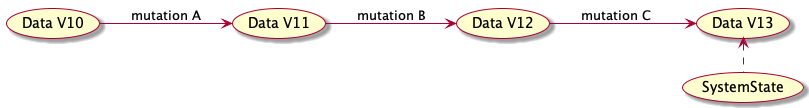

The diagram above was rendered by PlantUML. Its source (embedded in the PNG):
@startuml
!include SkinParam.iuml
left to right direction
(Data V10) --> (Data V11):mutation A
(Data V11) --> (Data V12):mutation B
(Data V12) --> (Data V13):mutation C

(SystemState) .left.> (Data V13)
@enduml